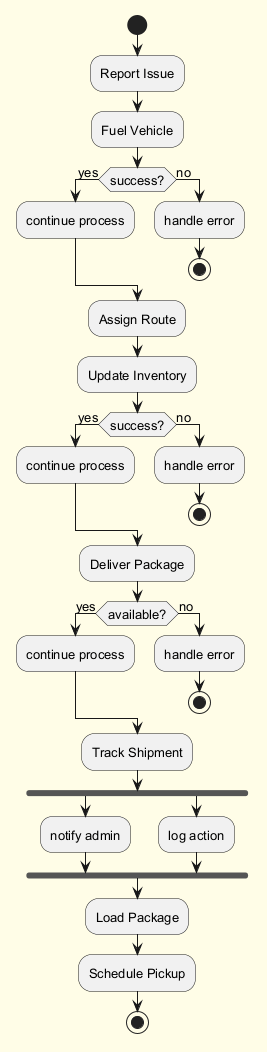

The diagram above was rendered by PlantUML. Its source (embedded in the PNG):
@startuml
skinparam backgroundColor #FFFDE7
skinparam classBackgroundColor #FFF9C4
skinparam classBorderColor #F57F17
skinparam defaultFontSize 13
start
:Report Issue;
:Fuel Vehicle;
if (success?) then (yes)
:continue process;
else (no)
:handle error;
stop
endif
:Assign Route;
:Update Inventory;
if (success?) then (yes)
:continue process;
else (no)
:handle error;
stop
endif
:Deliver Package;
if (available?) then (yes)
:continue process;
else (no)
:handle error;
stop
endif
:Track Shipment;
fork
:notify admin;
fork again
:log action;
end fork
:Load Package;
:Schedule Pickup;
stop
@enduml